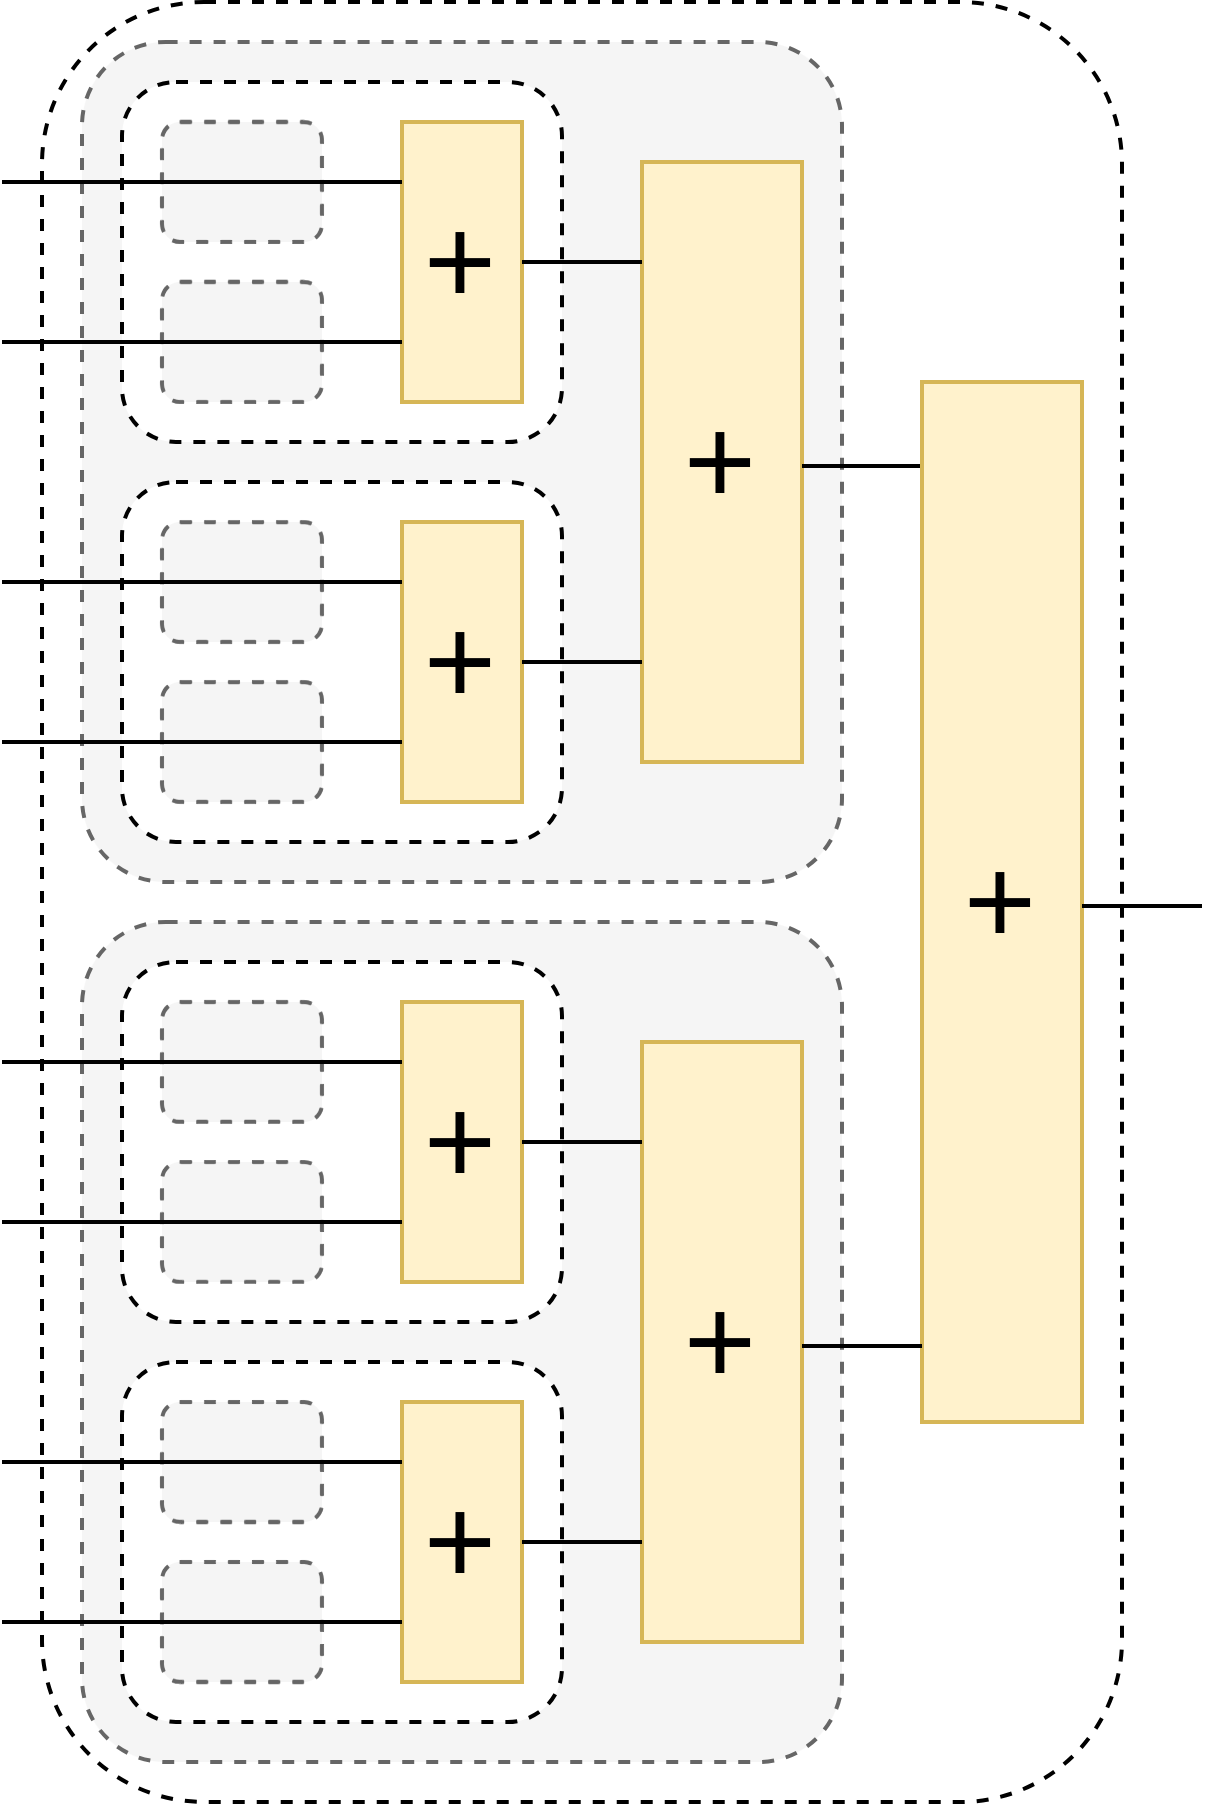

The diagram above was exported from draw.io. Its source (the exported page's mxGraphModel, read from the mxfile embedded in the PNG):
<mxGraphModel dx="1184" dy="801" grid="1" gridSize="10" guides="1" tooltips="1" connect="1" arrows="1" fold="1" page="1" pageScale="1" pageWidth="827" pageHeight="1169" math="0" shadow="0">
  <root>
    <mxCell id="0" />
    <mxCell id="1" parent="0" />
    <mxCell id="MZgSjW2vvkXDpp1sro9O-45" value="" style="rounded=1;whiteSpace=wrap;html=1;dashed=1;" vertex="1" parent="1">
      <mxGeometry x="110" y="290" width="270" height="450" as="geometry" />
    </mxCell>
    <mxCell id="MZgSjW2vvkXDpp1sro9O-1" value="" style="rounded=1;whiteSpace=wrap;html=1;fillColor=#f5f5f5;fontColor=#333333;strokeColor=#666666;dashed=1;arcSize=11;" vertex="1" parent="1">
      <mxGeometry x="120" y="300" width="190" height="210" as="geometry" />
    </mxCell>
    <mxCell id="MZgSjW2vvkXDpp1sro9O-3" value="" style="rounded=1;whiteSpace=wrap;html=1;dashed=1;" vertex="1" parent="1">
      <mxGeometry x="130" y="410" width="110" height="90" as="geometry" />
    </mxCell>
    <mxCell id="MZgSjW2vvkXDpp1sro9O-4" value="+" style="rounded=0;whiteSpace=wrap;html=1;fillColor=#fff2cc;strokeColor=#d6b656;fontSize=31;" vertex="1" parent="1">
      <mxGeometry x="260" y="330" width="40" height="150" as="geometry" />
    </mxCell>
    <mxCell id="MZgSjW2vvkXDpp1sro9O-5" value="+" style="rounded=0;whiteSpace=wrap;html=1;fillColor=#fff2cc;strokeColor=#d6b656;fontSize=31;" vertex="1" parent="1">
      <mxGeometry x="200" y="420" width="30" height="70" as="geometry" />
    </mxCell>
    <mxCell id="MZgSjW2vvkXDpp1sro9O-7" value="" style="rounded=1;whiteSpace=wrap;html=1;dashed=1;fillColor=#f5f5f5;fontColor=#333333;strokeColor=#666666;" vertex="1" parent="1">
      <mxGeometry x="140" y="420" width="40" height="30" as="geometry" />
    </mxCell>
    <mxCell id="MZgSjW2vvkXDpp1sro9O-8" value="" style="rounded=1;whiteSpace=wrap;html=1;dashed=1;fillColor=#f5f5f5;fontColor=#333333;strokeColor=#666666;" vertex="1" parent="1">
      <mxGeometry x="140" y="460" width="40" height="30" as="geometry" />
    </mxCell>
    <mxCell id="MZgSjW2vvkXDpp1sro9O-19" value="" style="rounded=1;whiteSpace=wrap;html=1;dashed=1;" vertex="1" parent="1">
      <mxGeometry x="130" y="310" width="110" height="90" as="geometry" />
    </mxCell>
    <mxCell id="MZgSjW2vvkXDpp1sro9O-20" value="+" style="rounded=0;whiteSpace=wrap;html=1;fillColor=#fff2cc;strokeColor=#d6b656;fontSize=31;" vertex="1" parent="1">
      <mxGeometry x="200" y="320" width="30" height="70" as="geometry" />
    </mxCell>
    <mxCell id="MZgSjW2vvkXDpp1sro9O-21" value="" style="rounded=1;whiteSpace=wrap;html=1;dashed=1;fillColor=#f5f5f5;fontColor=#333333;strokeColor=#666666;" vertex="1" parent="1">
      <mxGeometry x="140" y="320" width="40" height="30" as="geometry" />
    </mxCell>
    <mxCell id="MZgSjW2vvkXDpp1sro9O-22" value="" style="rounded=1;whiteSpace=wrap;html=1;dashed=1;fillColor=#f5f5f5;fontColor=#333333;strokeColor=#666666;" vertex="1" parent="1">
      <mxGeometry x="140" y="360" width="40" height="30" as="geometry" />
    </mxCell>
    <mxCell id="MZgSjW2vvkXDpp1sro9O-23" value="" style="endArrow=none;html=1;rounded=0;" edge="1" parent="1">
      <mxGeometry width="50" height="50" relative="1" as="geometry">
        <mxPoint x="100" y="335" as="sourcePoint" />
        <mxPoint x="200" y="335" as="targetPoint" />
      </mxGeometry>
    </mxCell>
    <mxCell id="MZgSjW2vvkXDpp1sro9O-25" value="" style="endArrow=none;html=1;rounded=0;" edge="1" parent="1">
      <mxGeometry width="50" height="50" relative="1" as="geometry">
        <mxPoint x="230" y="355" as="sourcePoint" />
        <mxPoint x="260" y="355" as="targetPoint" />
      </mxGeometry>
    </mxCell>
    <mxCell id="MZgSjW2vvkXDpp1sro9O-26" value="" style="endArrow=none;html=1;rounded=0;" edge="1" parent="1">
      <mxGeometry width="50" height="50" relative="1" as="geometry">
        <mxPoint x="230" y="455" as="sourcePoint" />
        <mxPoint x="260" y="455" as="targetPoint" />
      </mxGeometry>
    </mxCell>
    <mxCell id="MZgSjW2vvkXDpp1sro9O-27" value="" style="endArrow=none;html=1;rounded=0;" edge="1" parent="1">
      <mxGeometry width="50" height="50" relative="1" as="geometry">
        <mxPoint x="300" y="406" as="sourcePoint" />
        <mxPoint x="330" y="406" as="targetPoint" />
      </mxGeometry>
    </mxCell>
    <mxCell id="MZgSjW2vvkXDpp1sro9O-46" value="+" style="rounded=0;whiteSpace=wrap;html=1;fillColor=#fff2cc;strokeColor=#d6b656;fontSize=31;" vertex="1" parent="1">
      <mxGeometry x="330" y="385" width="40" height="260" as="geometry" />
    </mxCell>
    <mxCell id="MZgSjW2vvkXDpp1sro9O-48" value="" style="endArrow=none;html=1;rounded=0;" edge="1" parent="1">
      <mxGeometry width="50" height="50" relative="1" as="geometry">
        <mxPoint x="100" y="375" as="sourcePoint" />
        <mxPoint x="200" y="375" as="targetPoint" />
      </mxGeometry>
    </mxCell>
    <mxCell id="MZgSjW2vvkXDpp1sro9O-49" value="" style="endArrow=none;html=1;rounded=0;" edge="1" parent="1">
      <mxGeometry width="50" height="50" relative="1" as="geometry">
        <mxPoint x="100" y="435" as="sourcePoint" />
        <mxPoint x="200" y="435" as="targetPoint" />
      </mxGeometry>
    </mxCell>
    <mxCell id="MZgSjW2vvkXDpp1sro9O-50" value="" style="endArrow=none;html=1;rounded=0;" edge="1" parent="1">
      <mxGeometry width="50" height="50" relative="1" as="geometry">
        <mxPoint x="100" y="475" as="sourcePoint" />
        <mxPoint x="200" y="475" as="targetPoint" />
      </mxGeometry>
    </mxCell>
    <mxCell id="MZgSjW2vvkXDpp1sro9O-51" value="" style="rounded=1;whiteSpace=wrap;html=1;fillColor=#f5f5f5;fontColor=#333333;strokeColor=#666666;dashed=1;arcSize=11;" vertex="1" parent="1">
      <mxGeometry x="120" y="520" width="190" height="210" as="geometry" />
    </mxCell>
    <mxCell id="MZgSjW2vvkXDpp1sro9O-52" value="" style="rounded=1;whiteSpace=wrap;html=1;dashed=1;" vertex="1" parent="1">
      <mxGeometry x="130" y="630" width="110" height="90" as="geometry" />
    </mxCell>
    <mxCell id="MZgSjW2vvkXDpp1sro9O-53" value="+" style="rounded=0;whiteSpace=wrap;html=1;fillColor=#fff2cc;strokeColor=#d6b656;fontSize=31;" vertex="1" parent="1">
      <mxGeometry x="260" y="550" width="40" height="150" as="geometry" />
    </mxCell>
    <mxCell id="MZgSjW2vvkXDpp1sro9O-54" value="+" style="rounded=0;whiteSpace=wrap;html=1;fillColor=#fff2cc;strokeColor=#d6b656;fontSize=31;" vertex="1" parent="1">
      <mxGeometry x="200" y="640" width="30" height="70" as="geometry" />
    </mxCell>
    <mxCell id="MZgSjW2vvkXDpp1sro9O-55" value="" style="rounded=1;whiteSpace=wrap;html=1;dashed=1;fillColor=#f5f5f5;fontColor=#333333;strokeColor=#666666;" vertex="1" parent="1">
      <mxGeometry x="140" y="640" width="40" height="30" as="geometry" />
    </mxCell>
    <mxCell id="MZgSjW2vvkXDpp1sro9O-56" value="" style="rounded=1;whiteSpace=wrap;html=1;dashed=1;fillColor=#f5f5f5;fontColor=#333333;strokeColor=#666666;" vertex="1" parent="1">
      <mxGeometry x="140" y="680" width="40" height="30" as="geometry" />
    </mxCell>
    <mxCell id="MZgSjW2vvkXDpp1sro9O-57" value="" style="rounded=1;whiteSpace=wrap;html=1;dashed=1;" vertex="1" parent="1">
      <mxGeometry x="130" y="530" width="110" height="90" as="geometry" />
    </mxCell>
    <mxCell id="MZgSjW2vvkXDpp1sro9O-58" value="+" style="rounded=0;whiteSpace=wrap;html=1;fillColor=#fff2cc;strokeColor=#d6b656;fontSize=31;" vertex="1" parent="1">
      <mxGeometry x="200" y="540" width="30" height="70" as="geometry" />
    </mxCell>
    <mxCell id="MZgSjW2vvkXDpp1sro9O-59" value="" style="rounded=1;whiteSpace=wrap;html=1;dashed=1;fillColor=#f5f5f5;fontColor=#333333;strokeColor=#666666;" vertex="1" parent="1">
      <mxGeometry x="140" y="540" width="40" height="30" as="geometry" />
    </mxCell>
    <mxCell id="MZgSjW2vvkXDpp1sro9O-60" value="" style="rounded=1;whiteSpace=wrap;html=1;dashed=1;fillColor=#f5f5f5;fontColor=#333333;strokeColor=#666666;" vertex="1" parent="1">
      <mxGeometry x="140" y="580" width="40" height="30" as="geometry" />
    </mxCell>
    <mxCell id="MZgSjW2vvkXDpp1sro9O-61" value="" style="endArrow=none;html=1;rounded=0;" edge="1" parent="1">
      <mxGeometry width="50" height="50" relative="1" as="geometry">
        <mxPoint x="100" y="555" as="sourcePoint" />
        <mxPoint x="200" y="555" as="targetPoint" />
      </mxGeometry>
    </mxCell>
    <mxCell id="MZgSjW2vvkXDpp1sro9O-62" value="" style="endArrow=none;html=1;rounded=0;" edge="1" parent="1">
      <mxGeometry width="50" height="50" relative="1" as="geometry">
        <mxPoint x="230" y="575" as="sourcePoint" />
        <mxPoint x="260" y="575" as="targetPoint" />
      </mxGeometry>
    </mxCell>
    <mxCell id="MZgSjW2vvkXDpp1sro9O-63" value="" style="endArrow=none;html=1;rounded=0;" edge="1" parent="1">
      <mxGeometry width="50" height="50" relative="1" as="geometry">
        <mxPoint x="230" y="675" as="sourcePoint" />
        <mxPoint x="260" y="675" as="targetPoint" />
      </mxGeometry>
    </mxCell>
    <mxCell id="MZgSjW2vvkXDpp1sro9O-64" value="" style="endArrow=none;html=1;rounded=0;" edge="1" parent="1">
      <mxGeometry width="50" height="50" relative="1" as="geometry">
        <mxPoint x="300" y="626" as="sourcePoint" />
        <mxPoint x="330" y="626" as="targetPoint" />
      </mxGeometry>
    </mxCell>
    <mxCell id="MZgSjW2vvkXDpp1sro9O-65" value="" style="endArrow=none;html=1;rounded=0;" edge="1" parent="1">
      <mxGeometry width="50" height="50" relative="1" as="geometry">
        <mxPoint x="100" y="595" as="sourcePoint" />
        <mxPoint x="200" y="595" as="targetPoint" />
      </mxGeometry>
    </mxCell>
    <mxCell id="MZgSjW2vvkXDpp1sro9O-66" value="" style="endArrow=none;html=1;rounded=0;" edge="1" parent="1">
      <mxGeometry width="50" height="50" relative="1" as="geometry">
        <mxPoint x="100" y="655" as="sourcePoint" />
        <mxPoint x="200" y="655" as="targetPoint" />
      </mxGeometry>
    </mxCell>
    <mxCell id="MZgSjW2vvkXDpp1sro9O-67" value="" style="endArrow=none;html=1;rounded=0;" edge="1" parent="1">
      <mxGeometry width="50" height="50" relative="1" as="geometry">
        <mxPoint x="100" y="695" as="sourcePoint" />
        <mxPoint x="200" y="695" as="targetPoint" />
      </mxGeometry>
    </mxCell>
    <mxCell id="MZgSjW2vvkXDpp1sro9O-68" value="" style="endArrow=none;html=1;rounded=0;" edge="1" parent="1">
      <mxGeometry width="50" height="50" relative="1" as="geometry">
        <mxPoint x="370" y="516" as="sourcePoint" />
        <mxPoint x="400" y="516" as="targetPoint" />
      </mxGeometry>
    </mxCell>
  </root>
</mxGraphModel>